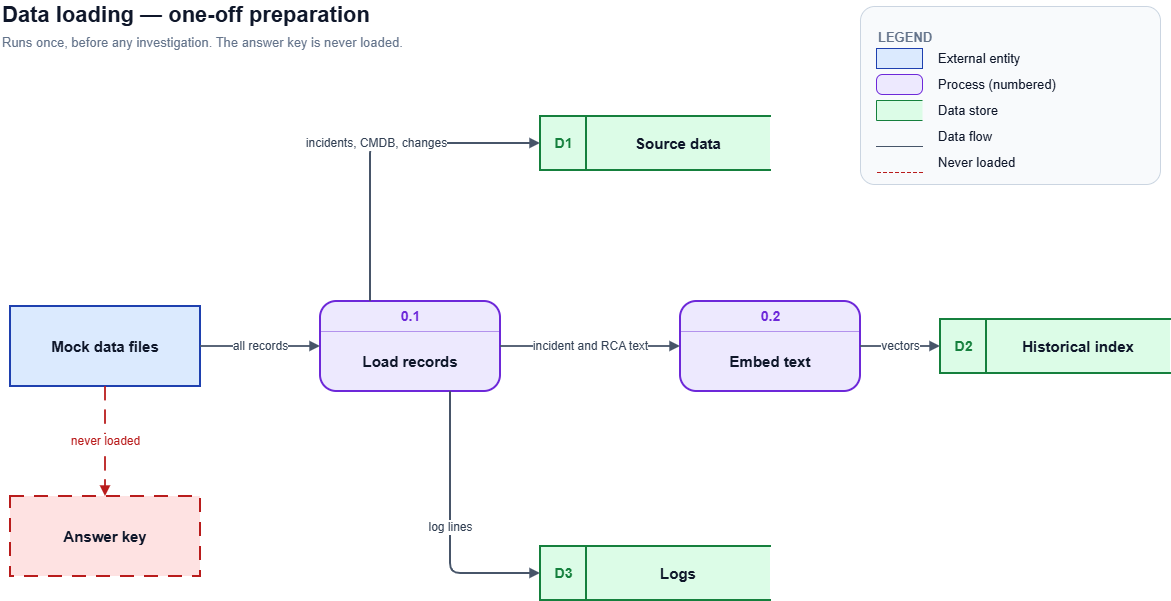

The diagram above was exported from draw.io. Its source (the exported page's mxGraphModel, read from the mxfile embedded in the PNG):
<mxGraphModel dx="1414" dy="777" grid="1" gridSize="10" guides="1" tooltips="1" connect="1" arrows="1" fold="1" page="1" pageScale="1" pageWidth="1290" pageHeight="730" math="0" shadow="0">
  <root>
    <mxCell id="0" />
    <mxCell id="1" parent="0" />
    <mxCell id="10" parent="1" style="rounded=0;whiteSpace=wrap;html=1;fillColor=#dbeafe;strokeColor=#1e40af;strokeWidth=2;fontSize=15;fontStyle=1;fontColor=#0f172a;verticalAlign=middle;" value="Mock data files" vertex="1">
      <mxGeometry height="80" width="190" x="50" y="330" as="geometry" />
    </mxCell>
    <mxCell id="11" parent="1" style="rounded=0;whiteSpace=wrap;html=1;fillColor=#fee2e2;strokeColor=#b91c1c;strokeWidth=2;fontSize=15;fontStyle=1;fontColor=#0f172a;verticalAlign=middle;dashed=1;dashPattern=7 5;" value="Answer key" vertex="1">
      <mxGeometry height="80" width="190" x="50" y="520" as="geometry" />
    </mxCell>
    <mxCell id="12" parent="1" style="rounded=1;arcSize=18;whiteSpace=wrap;html=1;fillColor=#ede9fe;strokeColor=#6d28d9;strokeWidth=2;fontSize=15;fontColor=#0f172a;verticalAlign=middle;spacingTop=30;" value="&lt;b&gt;Load records&lt;/b&gt;" vertex="1">
      <mxGeometry height="90" width="180" x="360" y="325" as="geometry" />
    </mxCell>
    <mxCell id="13" parent="1" style="text;html=1;align=center;verticalAlign=middle;fontSize=14;fontStyle=1;fontColor=#6d28d9;" value="0.1" vertex="1">
      <mxGeometry height="30" width="180" x="360" y="325" as="geometry" />
    </mxCell>
    <mxCell id="14" parent="1" style="shape=line;html=1;strokeColor=#6d28d9;strokeWidth=1;opacity=45;" value="" vertex="1">
      <mxGeometry height="10" width="180" x="360" y="350" as="geometry" />
    </mxCell>
    <mxCell id="15" parent="1" style="rounded=1;arcSize=18;whiteSpace=wrap;html=1;fillColor=#ede9fe;strokeColor=#6d28d9;strokeWidth=2;fontSize=15;fontColor=#0f172a;verticalAlign=middle;spacingTop=30;" value="&lt;b&gt;Embed text&lt;/b&gt;" vertex="1">
      <mxGeometry height="90" width="180" x="720" y="325" as="geometry" />
    </mxCell>
    <mxCell id="16" parent="1" style="text;html=1;align=center;verticalAlign=middle;fontSize=14;fontStyle=1;fontColor=#6d28d9;" value="0.2" vertex="1">
      <mxGeometry height="30" width="180" x="720" y="325" as="geometry" />
    </mxCell>
    <mxCell id="17" parent="1" style="shape=line;html=1;strokeColor=#6d28d9;strokeWidth=1;opacity=45;" value="" vertex="1">
      <mxGeometry height="10" width="180" x="720" y="350" as="geometry" />
    </mxCell>
    <mxCell id="18" parent="1" style="shape=partialRectangle;whiteSpace=wrap;html=1;right=0;top=1;bottom=1;left=1;fillColor=#dcfce7;strokeColor=#15803d;strokeWidth=2;fontSize=15;fontColor=#0f172a;align=center;spacingLeft=46;" value="&lt;b&gt;Source data&lt;/b&gt;" vertex="1">
      <mxGeometry height="54" width="230" x="580" y="140" as="geometry" />
    </mxCell>
    <mxCell id="19" parent="1" style="rounded=0;html=1;fillColor=none;strokeColor=#15803d;strokeWidth=2;fontSize=14;fontStyle=1;fontColor=#15803d;" value="D1" vertex="1">
      <mxGeometry height="54" width="46" x="580" y="140" as="geometry" />
    </mxCell>
    <mxCell id="20" parent="1" style="shape=partialRectangle;whiteSpace=wrap;html=1;right=0;top=1;bottom=1;left=1;fillColor=#dcfce7;strokeColor=#15803d;strokeWidth=2;fontSize=15;fontColor=#0f172a;align=center;spacingLeft=46;" value="&lt;b&gt;Logs&lt;/b&gt;" vertex="1">
      <mxGeometry height="54" width="230" x="580" y="570" as="geometry" />
    </mxCell>
    <mxCell id="21" parent="1" style="rounded=0;html=1;fillColor=none;strokeColor=#15803d;strokeWidth=2;fontSize=14;fontStyle=1;fontColor=#15803d;" value="D3" vertex="1">
      <mxGeometry height="54" width="46" x="580" y="570" as="geometry" />
    </mxCell>
    <mxCell id="22" parent="1" style="shape=partialRectangle;whiteSpace=wrap;html=1;right=0;top=1;bottom=1;left=1;fillColor=#dcfce7;strokeColor=#15803d;strokeWidth=2;fontSize=15;fontColor=#0f172a;align=center;spacingLeft=46;" value="&lt;b&gt;Historical index&lt;/b&gt;" vertex="1">
      <mxGeometry height="54" width="230" x="980" y="343" as="geometry" />
    </mxCell>
    <mxCell id="23" parent="1" style="rounded=0;html=1;fillColor=none;strokeColor=#15803d;strokeWidth=2;fontSize=14;fontStyle=1;fontColor=#15803d;" value="D2" vertex="1">
      <mxGeometry height="54" width="46" x="980" y="343" as="geometry" />
    </mxCell>
    <mxCell id="24" edge="1" parent="1" source="10" style="edgeStyle=orthogonalEdgeStyle;rounded=1;html=1;jettySize=auto;exitX=1.0;exitY=0.5;exitDx=0;exitDy=0;entryX=0.0;entryY=0.5;entryDx=0;entryDy=0;strokeColor=#475569;strokeWidth=1.8;fontSize=12;fontColor=#334155;labelBackgroundColor=#ffffff;endArrow=block;endFill=1;endSize=6;" target="12" value="all records">
      <mxGeometry relative="1" as="geometry" />
    </mxCell>
    <mxCell id="25" edge="1" parent="1" source="12" style="edgeStyle=orthogonalEdgeStyle;rounded=1;html=1;jettySize=auto;exitX=0.2778;exitY=0.0;exitDx=0;exitDy=0;entryX=0.0;entryY=0.5;entryDx=0;entryDy=0;strokeColor=#475569;strokeWidth=1.8;fontSize=12;fontColor=#334155;labelBackgroundColor=#ffffff;endArrow=block;endFill=1;endSize=6;" target="18" value="incidents, CMDB, changes">
      <mxGeometry relative="1" as="geometry">
        <Array as="points">
          <mxPoint x="410" y="167" />
        </Array>
      </mxGeometry>
    </mxCell>
    <mxCell id="26" edge="1" parent="1" source="12" style="edgeStyle=orthogonalEdgeStyle;rounded=1;html=1;jettySize=auto;exitX=0.7222;exitY=1.0;exitDx=0;exitDy=0;entryX=0.0;entryY=0.5;entryDx=0;entryDy=0;strokeColor=#475569;strokeWidth=1.8;fontSize=12;fontColor=#334155;labelBackgroundColor=#ffffff;endArrow=block;endFill=1;endSize=6;" target="20" value="log lines">
      <mxGeometry relative="1" as="geometry">
        <Array as="points">
          <mxPoint x="490" y="597" />
        </Array>
      </mxGeometry>
    </mxCell>
    <mxCell id="27" edge="1" parent="1" source="12" style="edgeStyle=orthogonalEdgeStyle;rounded=1;html=1;jettySize=auto;exitX=1.0;exitY=0.5;exitDx=0;exitDy=0;entryX=0.0;entryY=0.5;entryDx=0;entryDy=0;strokeColor=#475569;strokeWidth=1.8;fontSize=12;fontColor=#334155;labelBackgroundColor=#ffffff;endArrow=block;endFill=1;endSize=6;" target="15" value="incident and RCA text">
      <mxGeometry relative="1" as="geometry" />
    </mxCell>
    <mxCell id="28" edge="1" parent="1" source="15" style="edgeStyle=orthogonalEdgeStyle;rounded=1;html=1;jettySize=auto;exitX=1.0;exitY=0.5;exitDx=0;exitDy=0;entryX=0.0;entryY=0.5;entryDx=0;entryDy=0;strokeColor=#475569;strokeWidth=1.8;fontSize=12;fontColor=#334155;labelBackgroundColor=#ffffff;endArrow=block;endFill=1;endSize=6;" target="22" value="vectors">
      <mxGeometry relative="1" as="geometry" />
    </mxCell>
    <mxCell id="29" edge="1" parent="1" source="10" style="edgeStyle=orthogonalEdgeStyle;rounded=1;html=1;jettySize=auto;exitX=0.5;exitY=1.0;exitDx=0;exitDy=0;entryX=0.5;entryY=0.0;entryDx=0;entryDy=0;strokeColor=#b91c1c;strokeWidth=1.8;fontSize=12;fontColor=#b91c1c;labelBackgroundColor=#ffffff;endArrow=block;endFill=1;endSize=6;dashed=1;dashPattern=8 5;" target="11" value="never loaded">
      <mxGeometry relative="1" as="geometry" />
    </mxCell>
    <mxCell id="900" parent="1" style="text;html=1;align=left;verticalAlign=middle;fontSize=22;fontStyle=1;fontColor=#0f172a;" value="Data loading — one-off preparation" vertex="1">
      <mxGeometry height="30" width="760" x="40" y="24" as="geometry" />
    </mxCell>
    <mxCell id="901" parent="1" style="text;html=1;align=left;verticalAlign=middle;fontSize=13;fontColor=#64748b;" value="Runs once, before any investigation. The answer key is never loaded." vertex="1">
      <mxGeometry height="20" width="760" x="40" y="56" as="geometry" />
    </mxCell>
    <mxCell id="902" parent="1" style="rounded=1;arcSize=8;html=1;fillColor=#f8fafc;strokeColor=#cbd5e1;" value="" vertex="1">
      <mxGeometry height="178" width="300" x="900" y="30" as="geometry" />
    </mxCell>
    <mxCell id="903" parent="1" style="text;html=1;align=left;fontSize=13;fontStyle=1;fontColor=#64748b;" value="LEGEND" vertex="1">
      <mxGeometry height="20" width="120" x="916" y="47" as="geometry" />
    </mxCell>
    <mxCell id="910" parent="1" style="rounded=0;html=1;fillColor=#dbeafe;strokeColor=#1e40af;" value="" vertex="1">
      <mxGeometry height="20" width="46" x="916" y="72" as="geometry" />
    </mxCell>
    <mxCell id="911" parent="1" style="text;html=1;align=left;verticalAlign=middle;fontSize=13;fontColor=#0f172a;" value="External entity" vertex="1">
      <mxGeometry height="20" width="210" x="976" y="72" as="geometry" />
    </mxCell>
    <mxCell id="912" parent="1" style="rounded=1;arcSize=30;html=1;fillColor=#ede9fe;strokeColor=#6d28d9;" value="" vertex="1">
      <mxGeometry height="20" width="46" x="916" y="98" as="geometry" />
    </mxCell>
    <mxCell id="913" parent="1" style="text;html=1;align=left;verticalAlign=middle;fontSize=13;fontColor=#0f172a;" value="Process (numbered)" vertex="1">
      <mxGeometry height="20" width="210" x="976" y="98" as="geometry" />
    </mxCell>
    <mxCell id="914" parent="1" style="shape=partialRectangle;html=1;right=0;left=1;top=1;bottom=1;fillColor=#dcfce7;strokeColor=#15803d;" value="" vertex="1">
      <mxGeometry height="20" width="46" x="916" y="124" as="geometry" />
    </mxCell>
    <mxCell id="915" parent="1" style="text;html=1;align=left;verticalAlign=middle;fontSize=13;fontColor=#0f172a;" value="Data store" vertex="1">
      <mxGeometry height="20" width="210" x="976" y="124" as="geometry" />
    </mxCell>
    <mxCell id="916" parent="1" style="shape=partialRectangle;html=1;top=0;bottom=1;left=0;right=0;strokeColor=#475569;fillColor=none;" value="" vertex="1">
      <mxGeometry height="20" width="46" x="916" y="150" as="geometry" />
    </mxCell>
    <mxCell id="917" parent="1" style="text;html=1;align=left;verticalAlign=middle;fontSize=13;fontColor=#0f172a;" value="Data flow" vertex="1">
      <mxGeometry height="20" width="210" x="976" y="150" as="geometry" />
    </mxCell>
    <mxCell id="918" parent="1" style="shape=partialRectangle;html=1;top=0;bottom=1;left=0;right=0;dashed=1;strokeColor=#b91c1c;fillColor=none;" value="" vertex="1">
      <mxGeometry height="20" width="46" x="916" y="176" as="geometry" />
    </mxCell>
    <mxCell id="919" parent="1" style="text;html=1;align=left;verticalAlign=middle;fontSize=13;fontColor=#0f172a;" value="Never loaded" vertex="1">
      <mxGeometry height="20" width="210" x="976" y="176" as="geometry" />
    </mxCell>
  </root>
</mxGraphModel>